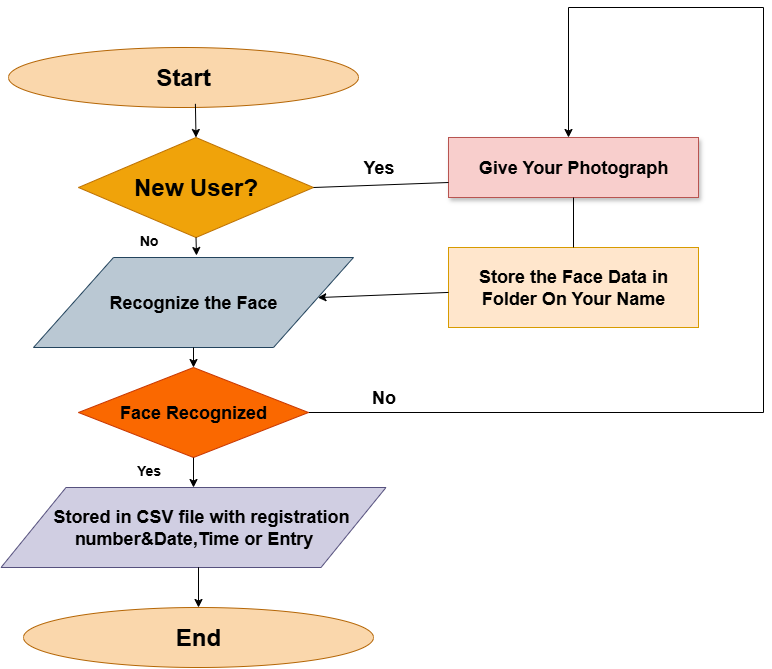

The diagram above was exported from draw.io. Its source (the exported page's mxGraphModel, read from the mxfile embedded in the PNG):
<mxGraphModel dx="1149" dy="1733" grid="1" gridSize="10" guides="1" tooltips="1" connect="1" arrows="1" fold="1" page="1" pageScale="1" pageWidth="850" pageHeight="1100" math="0" shadow="0">
  <root>
    <mxCell id="0" />
    <mxCell id="1" parent="0" />
    <mxCell id="tIFN8qP7s2zVxsv6zCoG-20" value="" style="edgeStyle=orthogonalEdgeStyle;rounded=0;orthogonalLoop=1;jettySize=auto;html=1;exitX=1;exitY=0.5;exitDx=0;exitDy=0;" edge="1" parent="1" source="tIFN8qP7s2zVxsv6zCoG-9">
      <mxGeometry relative="1" as="geometry">
        <mxPoint x="350" y="420" as="sourcePoint" />
        <mxPoint x="600" y="130" as="targetPoint" />
        <Array as="points">
          <mxPoint x="795" y="405" />
          <mxPoint x="795" />
          <mxPoint x="600" />
        </Array>
      </mxGeometry>
    </mxCell>
    <mxCell id="tIFN8qP7s2zVxsv6zCoG-5" value="&lt;font style=&quot;font-size: 24px;&quot;&gt;&lt;b style=&quot;&quot;&gt;New User?&lt;/b&gt;&lt;/font&gt;" style="rhombus;whiteSpace=wrap;html=1;fillColor=#f0a30a;fontColor=#000000;strokeColor=#BD7000;" vertex="1" parent="1">
      <mxGeometry x="110" y="130" width="235" height="100" as="geometry" />
    </mxCell>
    <mxCell id="tIFN8qP7s2zVxsv6zCoG-6" value="&lt;b&gt;&lt;font style=&quot;font-size: 18px;&quot;&gt;Recognize the Face&lt;/font&gt;&lt;/b&gt;" style="shape=parallelogram;perimeter=parallelogramPerimeter;whiteSpace=wrap;html=1;fixedSize=1;size=80;fillColor=#bac8d3;strokeColor=#23445d;" vertex="1" parent="1">
      <mxGeometry x="65" y="250" width="320" height="90" as="geometry" />
    </mxCell>
    <mxCell id="tIFN8qP7s2zVxsv6zCoG-9" value="&lt;b&gt;&lt;font style=&quot;font-size: 18px;&quot;&gt;Face Recognized&lt;/font&gt;&lt;/b&gt;" style="rhombus;whiteSpace=wrap;html=1;fillColor=#fa6800;fontColor=#000000;strokeColor=#C73500;" vertex="1" parent="1">
      <mxGeometry x="110" y="360" width="230" height="90" as="geometry" />
    </mxCell>
    <mxCell id="tIFN8qP7s2zVxsv6zCoG-10" value="&lt;font style=&quot;font-size: 18px;&quot;&gt;&lt;b style=&quot;&quot;&gt;&amp;nbsp; &amp;nbsp;Stored in CSV file with registration&lt;/b&gt;&lt;/font&gt;&lt;div&gt;&lt;font style=&quot;font-size: 18px;&quot;&gt;&lt;b style=&quot;&quot;&gt;number&amp;amp;Date,Time or Entry&lt;/b&gt;&lt;/font&gt;&lt;/div&gt;" style="shape=parallelogram;perimeter=parallelogramPerimeter;whiteSpace=wrap;html=1;fixedSize=1;size=65;fillColor=#d0cee2;strokeColor=#56517e;" vertex="1" parent="1">
      <mxGeometry x="32.5" y="480" width="385" height="80" as="geometry" />
    </mxCell>
    <mxCell id="tIFN8qP7s2zVxsv6zCoG-11" value="&lt;b&gt;&lt;font style=&quot;font-size: 24px;&quot;&gt;End&lt;/font&gt;&lt;/b&gt;" style="ellipse;whiteSpace=wrap;html=1;fillColor=#fad7ac;strokeColor=#b46504;" vertex="1" parent="1">
      <mxGeometry x="55" y="600" width="350" height="60" as="geometry" />
    </mxCell>
    <mxCell id="tIFN8qP7s2zVxsv6zCoG-12" value="&lt;font style=&quot;font-size: 18px;&quot;&gt;&lt;b&gt;&lt;font style=&quot;&quot;&gt;Give Your Photogra&lt;/font&gt;ph&lt;/b&gt;&lt;/font&gt;" style="rounded=0;whiteSpace=wrap;html=1;fillColor=#f8cecc;strokeColor=#b85450;shadow=1;" vertex="1" parent="1">
      <mxGeometry x="480" y="130" width="250" height="60" as="geometry" />
    </mxCell>
    <mxCell id="tIFN8qP7s2zVxsv6zCoG-13" value="&lt;b&gt;&lt;font style=&quot;font-size: 18px;&quot;&gt;Store the Face Data in Folder On Your Name&lt;/font&gt;&lt;/b&gt;" style="rounded=0;whiteSpace=wrap;html=1;fillColor=#ffe6cc;strokeColor=#d79b00;" vertex="1" parent="1">
      <mxGeometry x="480" y="240" width="250" height="80" as="geometry" />
    </mxCell>
    <mxCell id="tIFN8qP7s2zVxsv6zCoG-17" value="" style="endArrow=classic;html=1;rounded=0;" edge="1" parent="1" source="tIFN8qP7s2zVxsv6zCoG-1">
      <mxGeometry width="50" height="50" relative="1" as="geometry">
        <mxPoint x="210" y="120" as="sourcePoint" />
        <mxPoint x="260" y="70" as="targetPoint" />
      </mxGeometry>
    </mxCell>
    <mxCell id="tIFN8qP7s2zVxsv6zCoG-1" value="&lt;font style=&quot;font-size: 24px;&quot;&gt;&lt;b&gt;Start&lt;/b&gt;&lt;/font&gt;" style="ellipse;whiteSpace=wrap;html=1;fillColor=#fad7ac;strokeColor=#b46504;" vertex="1" parent="1">
      <mxGeometry x="40" y="40" width="350" height="60" as="geometry" />
    </mxCell>
    <mxCell id="tIFN8qP7s2zVxsv6zCoG-24" value="" style="endArrow=none;html=1;rounded=0;exitX=0.5;exitY=0;exitDx=0;exitDy=0;entryX=0.5;entryY=1;entryDx=0;entryDy=0;" edge="1" parent="1" source="tIFN8qP7s2zVxsv6zCoG-13" target="tIFN8qP7s2zVxsv6zCoG-12">
      <mxGeometry width="50" height="50" relative="1" as="geometry">
        <mxPoint x="580" y="240" as="sourcePoint" />
        <mxPoint x="630" y="190" as="targetPoint" />
      </mxGeometry>
    </mxCell>
    <mxCell id="tIFN8qP7s2zVxsv6zCoG-25" value="" style="endArrow=classic;html=1;rounded=0;" edge="1" parent="1" source="tIFN8qP7s2zVxsv6zCoG-13" target="tIFN8qP7s2zVxsv6zCoG-6">
      <mxGeometry width="50" height="50" relative="1" as="geometry">
        <mxPoint x="477" y="308" as="sourcePoint" />
        <mxPoint x="340.0000000000003" y="308.0799999999999" as="targetPoint" />
      </mxGeometry>
    </mxCell>
    <mxCell id="tIFN8qP7s2zVxsv6zCoG-26" value="" style="endArrow=none;html=1;rounded=0;entryX=0;entryY=0.75;entryDx=0;entryDy=0;exitX=1;exitY=0.5;exitDx=0;exitDy=0;" edge="1" parent="1" source="tIFN8qP7s2zVxsv6zCoG-5" target="tIFN8qP7s2zVxsv6zCoG-12">
      <mxGeometry width="50" height="50" relative="1" as="geometry">
        <mxPoint x="340" y="170" as="sourcePoint" />
        <mxPoint x="470" y="180" as="targetPoint" />
      </mxGeometry>
    </mxCell>
    <mxCell id="tIFN8qP7s2zVxsv6zCoG-28" value="" style="endArrow=classic;html=1;rounded=0;exitX=0.5;exitY=1;exitDx=0;exitDy=0;entryX=0.5;entryY=0;entryDx=0;entryDy=0;" edge="1" parent="1" source="tIFN8qP7s2zVxsv6zCoG-9" target="tIFN8qP7s2zVxsv6zCoG-10">
      <mxGeometry width="50" height="50" relative="1" as="geometry">
        <mxPoint x="214.44" y="430" as="sourcePoint" />
        <mxPoint x="214" y="470" as="targetPoint" />
      </mxGeometry>
    </mxCell>
    <mxCell id="tIFN8qP7s2zVxsv6zCoG-29" value="" style="endArrow=classic;html=1;rounded=0;exitX=0.5;exitY=1;exitDx=0;exitDy=0;entryX=0.5;entryY=0;entryDx=0;entryDy=0;" edge="1" parent="1" target="tIFN8qP7s2zVxsv6zCoG-11">
      <mxGeometry width="50" height="50" relative="1" as="geometry">
        <mxPoint x="230" y="580" as="sourcePoint" />
        <mxPoint x="230" y="590" as="targetPoint" />
        <Array as="points">
          <mxPoint x="230" y="560" />
        </Array>
      </mxGeometry>
    </mxCell>
    <mxCell id="tIFN8qP7s2zVxsv6zCoG-30" value="" style="endArrow=classic;html=1;rounded=0;exitX=0.5;exitY=1;exitDx=0;exitDy=0;entryX=0.5;entryY=0;entryDx=0;entryDy=0;" edge="1" parent="1" source="tIFN8qP7s2zVxsv6zCoG-6" target="tIFN8qP7s2zVxsv6zCoG-9">
      <mxGeometry width="50" height="50" relative="1" as="geometry">
        <mxPoint x="225" y="350" as="sourcePoint" />
        <mxPoint x="230" y="350" as="targetPoint" />
        <Array as="points" />
      </mxGeometry>
    </mxCell>
    <mxCell id="tIFN8qP7s2zVxsv6zCoG-32" value="" style="endArrow=classic;html=1;rounded=0;exitX=0.5;exitY=1;exitDx=0;exitDy=0;" edge="1" parent="1" source="tIFN8qP7s2zVxsv6zCoG-5">
      <mxGeometry width="50" height="50" relative="1" as="geometry">
        <mxPoint x="240" y="230" as="sourcePoint" />
        <mxPoint x="228" y="248" as="targetPoint" />
        <Array as="points" />
      </mxGeometry>
    </mxCell>
    <mxCell id="tIFN8qP7s2zVxsv6zCoG-36" value="" style="endArrow=classic;html=1;rounded=0;exitX=0.534;exitY=0.939;exitDx=0;exitDy=0;exitPerimeter=0;entryX=0.5;entryY=0;entryDx=0;entryDy=0;" edge="1" parent="1" source="tIFN8qP7s2zVxsv6zCoG-1" target="tIFN8qP7s2zVxsv6zCoG-5">
      <mxGeometry width="50" height="50" relative="1" as="geometry">
        <mxPoint x="230" y="110" as="sourcePoint" />
        <mxPoint x="227" y="120" as="targetPoint" />
      </mxGeometry>
    </mxCell>
    <mxCell id="tIFN8qP7s2zVxsv6zCoG-37" value="&lt;b&gt;&lt;font style=&quot;font-size: 18px;&quot;&gt;Yes&lt;/font&gt;&lt;/b&gt;" style="text;html=1;align=center;verticalAlign=middle;resizable=0;points=[];autosize=1;strokeColor=none;fillColor=none;" vertex="1" parent="1">
      <mxGeometry x="385" y="140" width="50" height="40" as="geometry" />
    </mxCell>
    <mxCell id="tIFN8qP7s2zVxsv6zCoG-38" value="&lt;b&gt;&lt;font style=&quot;font-size: 18px;&quot;&gt;No&lt;/font&gt;&lt;/b&gt;" style="text;html=1;align=center;verticalAlign=middle;resizable=0;points=[];autosize=1;strokeColor=none;fillColor=none;" vertex="1" parent="1">
      <mxGeometry x="390" y="370" width="50" height="40" as="geometry" />
    </mxCell>
    <mxCell id="tIFN8qP7s2zVxsv6zCoG-39" value="&lt;b&gt;&lt;font style=&quot;font-size: 14px;&quot;&gt;No&lt;/font&gt;&lt;/b&gt;" style="text;html=1;align=center;verticalAlign=middle;resizable=0;points=[];autosize=1;strokeColor=none;fillColor=none;" vertex="1" parent="1">
      <mxGeometry x="160" y="218" width="40" height="30" as="geometry" />
    </mxCell>
    <mxCell id="tIFN8qP7s2zVxsv6zCoG-40" value="&lt;b&gt;&lt;font style=&quot;font-size: 14px;&quot;&gt;Yes&lt;/font&gt;&lt;/b&gt;" style="text;html=1;align=center;verticalAlign=middle;resizable=0;points=[];autosize=1;strokeColor=none;fillColor=none;" vertex="1" parent="1">
      <mxGeometry x="155" y="448" width="50" height="30" as="geometry" />
    </mxCell>
  </root>
</mxGraphModel>